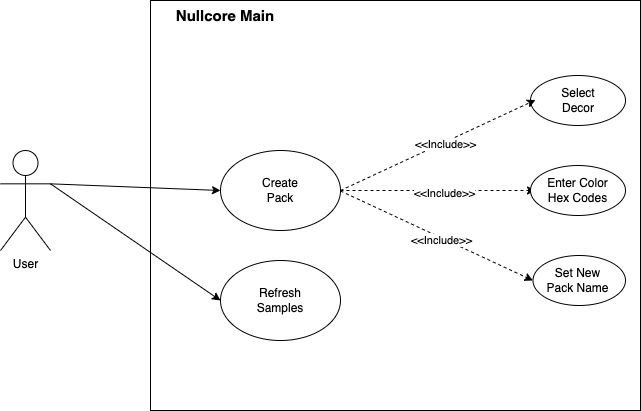

The diagram above was exported from draw.io. Its source (the exported page's mxGraphModel, read from the mxfile embedded in the PNG):
<mxGraphModel dx="805" dy="715" grid="1" gridSize="10" guides="1" tooltips="1" connect="1" arrows="1" fold="1" page="1" pageScale="1" pageWidth="850" pageHeight="1100" math="0" shadow="0">
  <root>
    <mxCell id="0" />
    <mxCell id="1" parent="0" />
    <mxCell id="29" style="edgeStyle=none;html=1;exitX=1;exitY=0.3333333333333333;exitDx=0;exitDy=0;exitPerimeter=0;entryX=0;entryY=0.5;entryDx=0;entryDy=0;" edge="1" parent="1" source="3" target="5">
      <mxGeometry relative="1" as="geometry" />
    </mxCell>
    <mxCell id="37" style="edgeStyle=none;html=1;exitX=1;exitY=0.3333333333333333;exitDx=0;exitDy=0;exitPerimeter=0;entryX=0;entryY=0.5;entryDx=0;entryDy=0;" edge="1" parent="1" source="3" target="35">
      <mxGeometry relative="1" as="geometry" />
    </mxCell>
    <mxCell id="3" value="User" style="shape=umlActor;verticalLabelPosition=bottom;verticalAlign=top;html=1;outlineConnect=0;" vertex="1" parent="1">
      <mxGeometry x="90" y="280" width="50" height="100" as="geometry" />
    </mxCell>
    <mxCell id="39" style="edgeStyle=none;html=1;exitX=1;exitY=0.5;exitDx=0;exitDy=0;entryX=0;entryY=0.5;entryDx=0;entryDy=0;dashed=1;" edge="1" parent="1" source="5" target="17">
      <mxGeometry relative="1" as="geometry" />
    </mxCell>
    <mxCell id="40" value="&amp;lt;&amp;lt;Include&amp;gt;&amp;gt;" style="edgeLabel;html=1;align=center;verticalAlign=middle;resizable=0;points=[];" vertex="1" connectable="0" parent="39">
      <mxGeometry x="0.0588" y="-2" relative="1" as="geometry">
        <mxPoint as="offset" />
      </mxGeometry>
    </mxCell>
    <mxCell id="5" value="" style="ellipse;whiteSpace=wrap;html=1;" vertex="1" parent="1">
      <mxGeometry x="310" y="280" width="120" height="80" as="geometry" />
    </mxCell>
    <mxCell id="6" value="Create Pack" style="text;html=1;align=center;verticalAlign=middle;whiteSpace=wrap;rounded=0;" vertex="1" parent="1">
      <mxGeometry x="340" y="305" width="60" height="30" as="geometry" />
    </mxCell>
    <mxCell id="8" value="" style="ellipse;whiteSpace=wrap;html=1;" vertex="1" parent="1">
      <mxGeometry x="620" y="205" width="95" height="50" as="geometry" />
    </mxCell>
    <mxCell id="9" value="Select Decor" style="text;html=1;align=center;verticalAlign=middle;whiteSpace=wrap;rounded=0;" vertex="1" parent="1">
      <mxGeometry x="637.5" y="215" width="60" height="30" as="geometry" />
    </mxCell>
    <mxCell id="16" value="" style="ellipse;whiteSpace=wrap;html=1;" vertex="1" parent="1">
      <mxGeometry x="620" y="295" width="95" height="50" as="geometry" />
    </mxCell>
    <mxCell id="17" value="Enter Color Hex Codes" style="text;html=1;align=center;verticalAlign=middle;whiteSpace=wrap;rounded=0;" vertex="1" parent="1">
      <mxGeometry x="625" y="305" width="85" height="30" as="geometry" />
    </mxCell>
    <mxCell id="21" value="" style="ellipse;whiteSpace=wrap;html=1;" vertex="1" parent="1">
      <mxGeometry x="622.5" y="385" width="92.5" height="50" as="geometry" />
    </mxCell>
    <mxCell id="22" value="Set New Pack Name" style="text;html=1;align=center;verticalAlign=middle;whiteSpace=wrap;rounded=0;" vertex="1" parent="1">
      <mxGeometry x="635" y="395" width="65" height="30" as="geometry" />
    </mxCell>
    <mxCell id="33" value="" style="rounded=0;whiteSpace=wrap;html=1;fillColor=none;" vertex="1" parent="1">
      <mxGeometry x="240" y="130" width="490" height="410" as="geometry" />
    </mxCell>
    <mxCell id="34" value="Nullcore Main" style="text;html=1;align=center;verticalAlign=middle;whiteSpace=wrap;rounded=0;fontStyle=1;fontSize=15;" vertex="1" parent="1">
      <mxGeometry x="240" y="130" width="150" height="30" as="geometry" />
    </mxCell>
    <mxCell id="35" value="" style="ellipse;whiteSpace=wrap;html=1;" vertex="1" parent="1">
      <mxGeometry x="310" y="390" width="120" height="80" as="geometry" />
    </mxCell>
    <mxCell id="36" value="Refresh Samples" style="text;html=1;align=center;verticalAlign=middle;whiteSpace=wrap;rounded=0;" vertex="1" parent="1">
      <mxGeometry x="340" y="415" width="60" height="30" as="geometry" />
    </mxCell>
    <mxCell id="41" style="edgeStyle=none;html=1;exitX=1;exitY=0.5;exitDx=0;exitDy=0;entryX=0;entryY=0.5;entryDx=0;entryDy=0;dashed=1;" edge="1" parent="1" source="5">
      <mxGeometry relative="1" as="geometry">
        <mxPoint x="430" y="229.5" as="sourcePoint" />
        <mxPoint x="625" y="229.5" as="targetPoint" />
      </mxGeometry>
    </mxCell>
    <mxCell id="42" value="&amp;lt;&amp;lt;Include&amp;gt;&amp;gt;" style="edgeLabel;html=1;align=center;verticalAlign=middle;resizable=0;points=[];" vertex="1" connectable="0" parent="41">
      <mxGeometry x="0.0588" y="-2" relative="1" as="geometry">
        <mxPoint as="offset" />
      </mxGeometry>
    </mxCell>
    <mxCell id="43" style="edgeStyle=none;html=1;exitX=1;exitY=0.5;exitDx=0;exitDy=0;entryX=0;entryY=0.5;entryDx=0;entryDy=0;dashed=1;" edge="1" parent="1" target="21">
      <mxGeometry relative="1" as="geometry">
        <mxPoint x="430" y="320.5" as="sourcePoint" />
        <mxPoint x="625" y="230" as="targetPoint" />
      </mxGeometry>
    </mxCell>
    <mxCell id="44" value="&amp;lt;&amp;lt;Include&amp;gt;&amp;gt;" style="edgeLabel;html=1;align=center;verticalAlign=middle;resizable=0;points=[];" vertex="1" connectable="0" parent="43">
      <mxGeometry x="0.0588" y="-2" relative="1" as="geometry">
        <mxPoint as="offset" />
      </mxGeometry>
    </mxCell>
  </root>
</mxGraphModel>